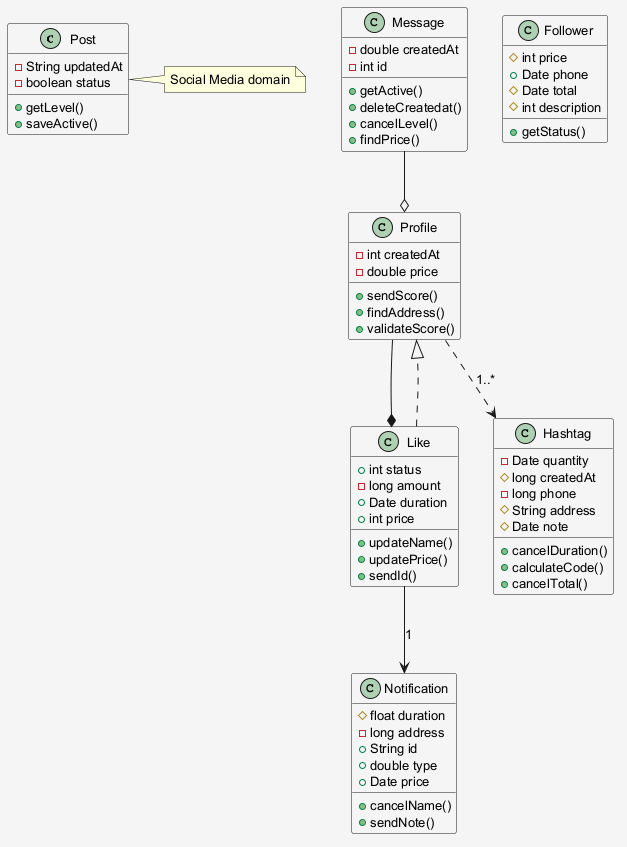

The diagram above was rendered by PlantUML. Its source (embedded in the PNG):
@startuml
skinparam shadowing false
skinparam backgroundColor #F5F5F5
skinparam defaultFontSize 13
class Post {
  -String updatedAt
  -boolean status
  +getLevel()
  +saveActive()
}
class Profile {
  -int createdAt
  -double price
  +sendScore()
  +findAddress()
  +validateScore()
}
class Like {
  +int status
  -long amount
  +Date duration
  +int price
  +updateName()
  +updatePrice()
  +sendId()
}
class Hashtag {
  -Date quantity
  #long createdAt
  -long phone
  #String address
  #Date note
  +cancelDuration()
  +calculateCode()
  +cancelTotal()
}
class Notification {
  #float duration
  -long address
  +String id
  +double type
  +Date price
  +cancelName()
  +sendNote()
}
class Message {
  -double createdAt
  -int id
  +getActive()
  +deleteCreatedat()
  +cancelLevel()
  +findPrice()
}
class Follower {
  #int price
  +Date phone
  #Date total
  #int description
  +getStatus()
}
Like ..|> Profile
Like --> Notification : "1"
Profile ..> Hashtag : "1..*"
Profile --* Like
Message --o Profile
note right of Post : Social Media domain
@enduml